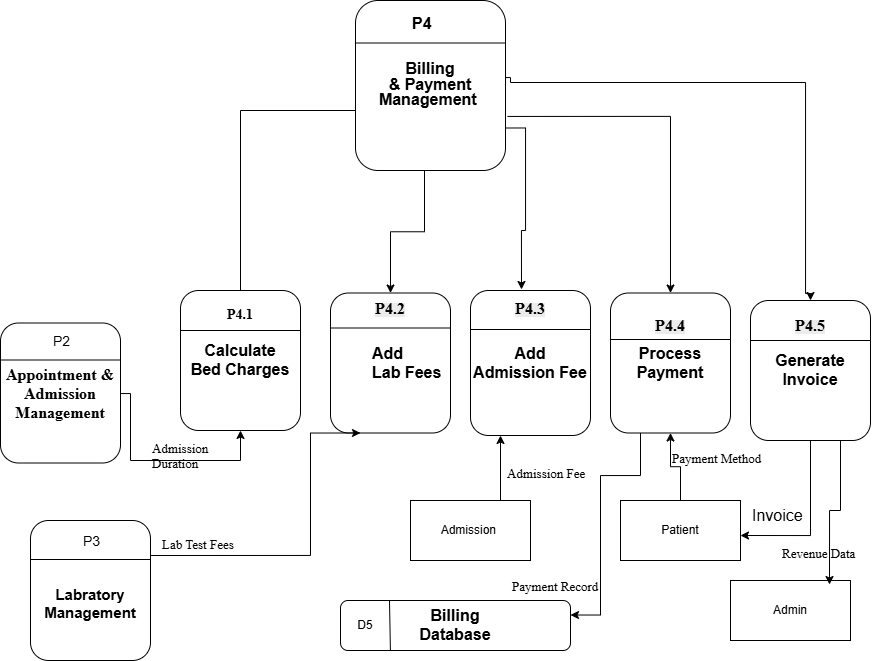

The diagram above was exported from draw.io. Its source (the exported page's mxGraphModel, read from the mxfile embedded in the PNG):
<mxGraphModel dx="1768" dy="462" grid="1" gridSize="10" guides="1" tooltips="1" connect="1" arrows="1" fold="1" page="1" pageScale="1" pageWidth="850" pageHeight="1100" math="0" shadow="0">
  <root>
    <mxCell id="0" />
    <mxCell id="1" parent="0" />
    <mxCell id="lKR7rghe3UfV2nJo2v0W-9" edge="1" parent="1" source="lKR7rghe3UfV2nJo2v0W-1" style="edgeStyle=orthogonalEdgeStyle;rounded=0;orthogonalLoop=1;jettySize=auto;html=1;exitX=0;exitY=0.75;exitDx=0;exitDy=0;entryX=0.375;entryY=0.029;entryDx=0;entryDy=0;entryPerimeter=0;" target="lKR7rghe3UfV2nJo2v0W-6">
      <mxGeometry relative="1" as="geometry">
        <Array as="points">
          <mxPoint x="330" y="190" />
          <mxPoint x="210" y="190" />
          <mxPoint x="210" y="374" />
        </Array>
        <mxPoint x="210" y="208" as="targetPoint" />
      </mxGeometry>
    </mxCell>
    <mxCell id="lKR7rghe3UfV2nJo2v0W-10" edge="1" parent="1" source="lKR7rghe3UfV2nJo2v0W-1" style="edgeStyle=orthogonalEdgeStyle;rounded=0;orthogonalLoop=1;jettySize=auto;html=1;exitX=0.46;exitY=0.988;exitDx=0;exitDy=0;exitPerimeter=0;" target="lKR7rghe3UfV2nJo2v0W-5">
      <mxGeometry relative="1" as="geometry" />
    </mxCell>
    <mxCell id="lKR7rghe3UfV2nJo2v0W-11" edge="1" parent="1" source="lKR7rghe3UfV2nJo2v0W-1" style="edgeStyle=orthogonalEdgeStyle;rounded=0;orthogonalLoop=1;jettySize=auto;html=1;exitX=1;exitY=0.75;exitDx=0;exitDy=0;entryX=0.425;entryY=-0.007;entryDx=0;entryDy=0;entryPerimeter=0;" target="lKR7rghe3UfV2nJo2v0W-12">
      <mxGeometry relative="1" as="geometry">
        <mxPoint x="560" y="360" as="targetPoint" />
      </mxGeometry>
    </mxCell>
    <mxCell id="lKR7rghe3UfV2nJo2v0W-14" edge="1" parent="1" source="lKR7rghe3UfV2nJo2v0W-1" style="edgeStyle=orthogonalEdgeStyle;rounded=0;orthogonalLoop=1;jettySize=auto;html=1;exitX=1.013;exitY=0.682;exitDx=0;exitDy=0;entryX=0.5;entryY=0;entryDx=0;entryDy=0;exitPerimeter=0;" target="lKR7rghe3UfV2nJo2v0W-13">
      <mxGeometry relative="1" as="geometry" />
    </mxCell>
    <mxCell id="lKR7rghe3UfV2nJo2v0W-77" edge="1" parent="1" source="lKR7rghe3UfV2nJo2v0W-1" style="edgeStyle=orthogonalEdgeStyle;rounded=0;orthogonalLoop=1;jettySize=auto;html=1;exitX=1;exitY=0.5;exitDx=0;exitDy=0;entryX=0.5;entryY=0;entryDx=0;entryDy=0;" target="lKR7rghe3UfV2nJo2v0W-72">
      <mxGeometry relative="1" as="geometry">
        <Array as="points">
          <mxPoint x="475" y="157" />
          <mxPoint x="480" y="157" />
          <mxPoint x="480" y="162" />
          <mxPoint x="775" y="162" />
          <mxPoint x="775" y="373" />
          <mxPoint x="780" y="373" />
        </Array>
        <mxPoint x="500" y="156.5" as="sourcePoint" />
        <mxPoint x="781.96" y="372.48" as="targetPoint" />
      </mxGeometry>
    </mxCell>
    <mxCell id="lKR7rghe3UfV2nJo2v0W-1" parent="1" style="rounded=1;whiteSpace=wrap;html=1;" value="&lt;b&gt;&lt;span style=&quot;line-height: 115%;&quot;&gt;&lt;font style=&quot;font-size: 16px;&quot;&gt;Billing&lt;br&gt;&amp;amp; Payment Management&amp;nbsp;&lt;/font&gt;&lt;/span&gt;&lt;/b&gt;" vertex="1">
      <mxGeometry height="170" width="150" x="325" y="80" as="geometry" />
    </mxCell>
    <mxCell id="lKR7rghe3UfV2nJo2v0W-2" edge="1" parent="1" source="lKR7rghe3UfV2nJo2v0W-1" style="endArrow=none;html=1;rounded=0;exitX=0;exitY=0.25;exitDx=0;exitDy=0;entryX=1;entryY=0.25;entryDx=0;entryDy=0;" target="lKR7rghe3UfV2nJo2v0W-1" value="">
      <mxGeometry height="50" relative="1" width="50" as="geometry">
        <mxPoint x="330" y="210" as="sourcePoint" />
        <mxPoint x="390" y="123" as="targetPoint" />
      </mxGeometry>
    </mxCell>
    <mxCell id="lKR7rghe3UfV2nJo2v0W-5" parent="1" style="rounded=1;whiteSpace=wrap;html=1;align=left;" value="&lt;ul type=&quot;disc&quot;&gt;&lt;b&gt;&lt;span style=&quot;font-size:12.0pt;line-height:115%;&lt;br/&gt;font-family:&amp;quot;Times New Roman&amp;quot;,&amp;quot;serif&amp;quot;;mso-fareast-font-family:&amp;quot;Times New Roman&amp;quot;;&lt;br/&gt;mso-ansi-language:EN-US;mso-fareast-language:EN-US;mso-bidi-language:AR-SA&quot;&gt;Add&lt;br/&gt;Lab Fees&lt;/span&gt;&lt;/b&gt;&lt;/ul&gt;" vertex="1">
      <mxGeometry height="140" width="120" x="300" y="372.5" as="geometry" />
    </mxCell>
    <mxCell id="lKR7rghe3UfV2nJo2v0W-6" parent="1" style="rounded=1;whiteSpace=wrap;html=1;" value="&lt;b&gt;&lt;span style=&quot;font-size:12.0pt;line-height:115%;&lt;br/&gt;font-family:&amp;quot;Times New Roman&amp;quot;,&amp;quot;serif&amp;quot;;mso-fareast-font-family:&amp;quot;Times New Roman&amp;quot;;&lt;br/&gt;mso-ansi-language:EN-US;mso-fareast-language:EN-US;mso-bidi-language:AR-SA&quot;&gt;Calculate&lt;br/&gt;Bed Charges&lt;/span&gt;&lt;/b&gt;" vertex="1">
      <mxGeometry height="140" width="120" x="150" y="370" as="geometry" />
    </mxCell>
    <mxCell id="lKR7rghe3UfV2nJo2v0W-12" parent="1" style="rounded=1;whiteSpace=wrap;html=1;" value="&lt;b&gt;&lt;span style=&quot;font-size:12.0pt;line-height:115%;&lt;br/&gt;font-family:&amp;quot;Times New Roman&amp;quot;,&amp;quot;serif&amp;quot;;mso-fareast-font-family:&amp;quot;Times New Roman&amp;quot;;&lt;br/&gt;mso-ansi-language:EN-US;mso-fareast-language:EN-US;mso-bidi-language:AR-SA&quot;&gt;Add&lt;br/&gt;Admission Fee&lt;/span&gt;&lt;/b&gt;" vertex="1">
      <mxGeometry height="145" width="120" x="440" y="370" as="geometry" />
    </mxCell>
    <mxCell id="lKR7rghe3UfV2nJo2v0W-13" parent="1" style="rounded=1;whiteSpace=wrap;html=1;" value="&lt;b&gt;&lt;span style=&quot;font-size:12.0pt;line-height:115%;&lt;br/&gt;font-family:&amp;quot;Times New Roman&amp;quot;,&amp;quot;serif&amp;quot;;mso-fareast-font-family:&amp;quot;Times New Roman&amp;quot;;&lt;br/&gt;mso-ansi-language:EN-US;mso-fareast-language:EN-US;mso-bidi-language:AR-SA&quot;&gt;Process&lt;br/&gt;Payment&lt;/span&gt;&lt;/b&gt;" vertex="1">
      <mxGeometry height="140" width="120" x="580" y="372.5" as="geometry" />
    </mxCell>
    <mxCell id="lKR7rghe3UfV2nJo2v0W-93" edge="1" parent="1" source="lKR7rghe3UfV2nJo2v0W-16" style="edgeStyle=orthogonalEdgeStyle;rounded=0;orthogonalLoop=1;jettySize=auto;html=1;exitX=0.5;exitY=0;exitDx=0;exitDy=0;" target="lKR7rghe3UfV2nJo2v0W-13">
      <mxGeometry relative="1" as="geometry" />
    </mxCell>
    <mxCell id="lKR7rghe3UfV2nJo2v0W-16" parent="1" style="rounded=0;whiteSpace=wrap;html=1;" value="Patient" vertex="1">
      <mxGeometry height="60" width="120" x="590" y="580" as="geometry" />
    </mxCell>
    <mxCell id="lKR7rghe3UfV2nJo2v0W-19" parent="1" style="rounded=1;whiteSpace=wrap;html=1;" value="&lt;b&gt;&lt;span style=&quot;font-size:12.0pt;line-height:115%;&lt;br/&gt;font-family:&amp;quot;Times New Roman&amp;quot;,&amp;quot;serif&amp;quot;;mso-fareast-font-family:&amp;quot;Times New Roman&amp;quot;;&lt;br/&gt;mso-ansi-language:EN-US;mso-fareast-language:EN-US;mso-bidi-language:AR-SA&quot;&gt;Billing&lt;br/&gt;Database&lt;/span&gt;&lt;/b&gt;" vertex="1">
      <mxGeometry height="50" width="230" x="310" y="680" as="geometry" />
    </mxCell>
    <mxCell id="lKR7rghe3UfV2nJo2v0W-20" edge="1" parent="1" source="lKR7rghe3UfV2nJo2v0W-19" style="endArrow=none;html=1;rounded=0;exitX=0.217;exitY=1;exitDx=0;exitDy=0;exitPerimeter=0;entryX=0.213;entryY=0;entryDx=0;entryDy=0;entryPerimeter=0;" target="lKR7rghe3UfV2nJo2v0W-19" value="">
      <mxGeometry height="50" relative="1" width="50" as="geometry">
        <mxPoint x="120" y="715" as="sourcePoint" />
        <mxPoint x="120" y="660" as="targetPoint" />
      </mxGeometry>
    </mxCell>
    <mxCell id="lKR7rghe3UfV2nJo2v0W-21" parent="1" style="text;html=1;whiteSpace=wrap;strokeColor=none;fillColor=none;align=center;verticalAlign=middle;rounded=0;" value="D5" vertex="1">
      <mxGeometry height="30" width="30" x="320" y="690" as="geometry" />
    </mxCell>
    <mxCell id="lKR7rghe3UfV2nJo2v0W-91" edge="1" parent="1" source="lKR7rghe3UfV2nJo2v0W-25" style="edgeStyle=orthogonalEdgeStyle;rounded=0;orthogonalLoop=1;jettySize=auto;html=1;exitX=0.75;exitY=0;exitDx=0;exitDy=0;entryX=0.25;entryY=1;entryDx=0;entryDy=0;" target="lKR7rghe3UfV2nJo2v0W-12">
      <mxGeometry relative="1" as="geometry" />
    </mxCell>
    <mxCell id="lKR7rghe3UfV2nJo2v0W-25" parent="1" style="rounded=0;whiteSpace=wrap;html=1;" value="Admission&amp;nbsp;" vertex="1">
      <mxGeometry height="60" width="120" x="380" y="580" as="geometry" />
    </mxCell>
    <mxCell id="lKR7rghe3UfV2nJo2v0W-37" edge="1" parent="1" style="endArrow=none;html=1;rounded=0;exitX=0;exitY=0.25;exitDx=0;exitDy=0;" value="">
      <mxGeometry height="50" relative="1" width="50" as="geometry">
        <mxPoint x="150" y="410" as="sourcePoint" />
        <mxPoint x="270" y="410" as="targetPoint" />
      </mxGeometry>
    </mxCell>
    <mxCell id="lKR7rghe3UfV2nJo2v0W-38" edge="1" parent="1" source="lKR7rghe3UfV2nJo2v0W-5" style="endArrow=none;html=1;rounded=0;exitX=0;exitY=0.25;exitDx=0;exitDy=0;entryX=1;entryY=0.25;entryDx=0;entryDy=0;" target="lKR7rghe3UfV2nJo2v0W-5" value="">
      <mxGeometry height="50" relative="1" width="50" as="geometry">
        <mxPoint x="370" y="400" as="sourcePoint" />
        <mxPoint x="520" y="400" as="targetPoint" />
      </mxGeometry>
    </mxCell>
    <mxCell id="lKR7rghe3UfV2nJo2v0W-39" edge="1" parent="1" style="endArrow=none;html=1;rounded=0;exitX=0;exitY=0.25;exitDx=0;exitDy=0;entryX=1;entryY=0.25;entryDx=0;entryDy=0;" value="">
      <mxGeometry height="50" relative="1" width="50" as="geometry">
        <mxPoint x="440" y="409" as="sourcePoint" />
        <mxPoint x="560" y="409" as="targetPoint" />
      </mxGeometry>
    </mxCell>
    <mxCell id="lKR7rghe3UfV2nJo2v0W-40" edge="1" parent="1" style="endArrow=none;html=1;rounded=0;exitX=0;exitY=0.25;exitDx=0;exitDy=0;entryX=1;entryY=0.25;entryDx=0;entryDy=0;" value="">
      <mxGeometry height="50" relative="1" width="50" as="geometry">
        <mxPoint x="580" y="419" as="sourcePoint" />
        <mxPoint x="700" y="419" as="targetPoint" />
      </mxGeometry>
    </mxCell>
    <mxCell id="lKR7rghe3UfV2nJo2v0W-41" parent="1" style="text;html=1;whiteSpace=wrap;strokeColor=none;fillColor=none;align=center;verticalAlign=middle;rounded=0;" value="&lt;font face=&quot;Times New Roman&quot; style=&quot;font-size: 14px;&quot;&gt;&lt;b&gt;P4.1&lt;/b&gt;&lt;/font&gt;" vertex="1">
      <mxGeometry height="30" width="60" x="180" y="380" as="geometry" />
    </mxCell>
    <mxCell id="lKR7rghe3UfV2nJo2v0W-42" parent="1" style="text;html=1;whiteSpace=wrap;strokeColor=none;fillColor=none;align=center;verticalAlign=middle;rounded=0;" value="&lt;br&gt;&lt;b style=&quot;forced-color-adjust: none; color: rgb(0, 0, 0); font-family: Helvetica; font-size: 12px; font-style: normal; font-variant-ligatures: normal; font-variant-caps: normal; letter-spacing: normal; orphans: 2; text-align: left; text-indent: 0px; text-transform: none; widows: 2; word-spacing: 0px; -webkit-text-stroke-width: 0px; white-space: normal; background-color: rgb(236, 236, 236); text-decoration-thickness: initial; text-decoration-style: initial; text-decoration-color: initial;&quot;&gt;&lt;span style=&quot;forced-color-adjust: none; font-size: 12pt; font-family: &amp;quot;Times New Roman&amp;quot;, &amp;quot;serif&amp;quot;;&quot;&gt;P4.2&lt;/span&gt;&lt;/b&gt;&lt;div&gt;&lt;br&gt;&lt;/div&gt;" vertex="1">
      <mxGeometry height="30" width="60" x="330" y="372.5" as="geometry" />
    </mxCell>
    <mxCell id="lKR7rghe3UfV2nJo2v0W-43" parent="1" style="text;html=1;whiteSpace=wrap;strokeColor=none;fillColor=none;align=center;verticalAlign=middle;rounded=0;" value="&lt;br&gt;&lt;b style=&quot;forced-color-adjust: none; color: rgb(0, 0, 0); font-family: Helvetica; font-size: 12px; font-style: normal; font-variant-ligatures: normal; font-variant-caps: normal; letter-spacing: normal; orphans: 2; text-align: left; text-indent: 0px; text-transform: none; widows: 2; word-spacing: 0px; -webkit-text-stroke-width: 0px; white-space: normal; background-color: rgb(236, 236, 236); text-decoration-thickness: initial; text-decoration-style: initial; text-decoration-color: initial;&quot;&gt;&lt;span style=&quot;forced-color-adjust: none; font-size: 12pt; font-family: &amp;quot;Times New Roman&amp;quot;, &amp;quot;serif&amp;quot;;&quot;&gt;P4.3&lt;/span&gt;&lt;/b&gt;&lt;div&gt;&lt;br&gt;&lt;/div&gt;" vertex="1">
      <mxGeometry height="30" width="60" x="470" y="372.5" as="geometry" />
    </mxCell>
    <mxCell id="lKR7rghe3UfV2nJo2v0W-44" parent="1" style="text;html=1;whiteSpace=wrap;strokeColor=none;fillColor=none;align=center;verticalAlign=middle;rounded=0;" value="&lt;br&gt;&lt;b style=&quot;forced-color-adjust: none; color: rgb(0, 0, 0); font-family: Helvetica; font-size: 12px; font-style: normal; font-variant-ligatures: normal; font-variant-caps: normal; letter-spacing: normal; orphans: 2; text-align: left; text-indent: 0px; text-transform: none; widows: 2; word-spacing: 0px; -webkit-text-stroke-width: 0px; white-space: normal; background-color: rgb(236, 236, 236); text-decoration-thickness: initial; text-decoration-style: initial; text-decoration-color: initial;&quot;&gt;&lt;span style=&quot;forced-color-adjust: none; font-size: 12pt; font-family: &amp;quot;Times New Roman&amp;quot;, &amp;quot;serif&amp;quot;;&quot;&gt;P4.4&lt;/span&gt;&lt;/b&gt;&lt;div&gt;&lt;br&gt;&lt;/div&gt;" vertex="1">
      <mxGeometry height="30" width="60" x="610" y="390" as="geometry" />
    </mxCell>
    <mxCell id="lKR7rghe3UfV2nJo2v0W-99" edge="1" parent="1" source="lKR7rghe3UfV2nJo2v0W-72" style="edgeStyle=orthogonalEdgeStyle;rounded=0;orthogonalLoop=1;jettySize=auto;html=1;exitX=0.5;exitY=1;exitDx=0;exitDy=0;entryX=1;entryY=0.5;entryDx=0;entryDy=0;">
      <mxGeometry relative="1" as="geometry">
        <Array as="points">
          <mxPoint x="780" y="615" />
        </Array>
        <mxPoint x="780" y="525" as="sourcePoint" />
        <mxPoint x="710" y="615" as="targetPoint" />
      </mxGeometry>
    </mxCell>
    <mxCell id="lKR7rghe3UfV2nJo2v0W-72" parent="1" style="rounded=1;whiteSpace=wrap;html=1;" value="&lt;b&gt;&lt;span style=&quot;font-size:12.0pt;line-height:115%;&lt;br/&gt;font-family:&amp;quot;Times New Roman&amp;quot;,&amp;quot;serif&amp;quot;;mso-fareast-font-family:&amp;quot;Times New Roman&amp;quot;;&lt;br/&gt;mso-ansi-language:EN-US;mso-fareast-language:EN-US;mso-bidi-language:AR-SA&quot;&gt;Generate&lt;br/&gt;Invoice&lt;/span&gt;&lt;/b&gt;" vertex="1">
      <mxGeometry height="140" width="120" x="720" y="380" as="geometry" />
    </mxCell>
    <mxCell id="lKR7rghe3UfV2nJo2v0W-73" edge="1" parent="1" style="endArrow=none;html=1;rounded=0;exitX=0;exitY=0.25;exitDx=0;exitDy=0;entryX=1;entryY=0.25;entryDx=0;entryDy=0;" value="">
      <mxGeometry height="50" relative="1" width="50" as="geometry">
        <mxPoint x="720" y="420" as="sourcePoint" />
        <mxPoint x="840" y="420" as="targetPoint" />
      </mxGeometry>
    </mxCell>
    <mxCell id="lKR7rghe3UfV2nJo2v0W-74" parent="1" style="text;html=1;whiteSpace=wrap;strokeColor=none;fillColor=none;align=center;verticalAlign=middle;rounded=0;" value="&lt;br&gt;&lt;b style=&quot;forced-color-adjust: none; color: rgb(0, 0, 0); font-family: Helvetica; font-size: 12px; font-style: normal; font-variant-ligatures: normal; font-variant-caps: normal; letter-spacing: normal; orphans: 2; text-align: left; text-indent: 0px; text-transform: none; widows: 2; word-spacing: 0px; -webkit-text-stroke-width: 0px; white-space: normal; background-color: rgb(236, 236, 236); text-decoration-thickness: initial; text-decoration-style: initial; text-decoration-color: initial;&quot;&gt;&lt;span style=&quot;forced-color-adjust: none; font-size: 12pt; font-family: &amp;quot;Times New Roman&amp;quot;, &amp;quot;serif&amp;quot;;&quot;&gt;P4.5&lt;/span&gt;&lt;/b&gt;&lt;div&gt;&lt;br&gt;&lt;/div&gt;" vertex="1">
      <mxGeometry height="30" width="60" x="750" y="390" as="geometry" />
    </mxCell>
    <mxCell id="lKR7rghe3UfV2nJo2v0W-76" parent="1" style="text;whiteSpace=wrap;html=1;" value="&lt;b&gt;&lt;span style=&quot;line-height: 115%;&quot;&gt;&lt;font style=&quot;font-size: 16px;&quot;&gt;P4&lt;/font&gt;&lt;/span&gt;&lt;/b&gt;" vertex="1">
      <mxGeometry height="30" width="40" x="380" y="90" as="geometry" />
    </mxCell>
    <mxCell id="lKR7rghe3UfV2nJo2v0W-85" edge="1" parent="1" source="lKR7rghe3UfV2nJo2v0W-78" style="edgeStyle=orthogonalEdgeStyle;rounded=0;orthogonalLoop=1;jettySize=auto;html=1;exitX=1;exitY=0.75;exitDx=0;exitDy=0;entryX=0.5;entryY=1;entryDx=0;entryDy=0;" target="lKR7rghe3UfV2nJo2v0W-6">
      <mxGeometry relative="1" as="geometry">
        <Array as="points">
          <mxPoint x="90" y="473" />
          <mxPoint x="100" y="473" />
          <mxPoint x="100" y="540" />
          <mxPoint x="210" y="540" />
        </Array>
        <mxPoint x="110" y="570" as="targetPoint" />
      </mxGeometry>
    </mxCell>
    <mxCell id="lKR7rghe3UfV2nJo2v0W-78" parent="1" style="rounded=1;whiteSpace=wrap;html=1;" value="&lt;div&gt;&lt;b style=&quot;background-color: transparent; color: light-dark(rgb(0, 0, 0), rgb(255, 255, 255));&quot;&gt;&lt;span style=&quot;font-size:12.0pt;font-family:&amp;quot;Times New Roman&amp;quot;,&amp;quot;serif&amp;quot;;mso-fareast-font-family:&amp;lt;br/&amp;gt;     &amp;quot;Times New Roman&amp;quot;&quot;&gt;&lt;br&gt;&lt;/span&gt;&lt;/b&gt;&lt;/div&gt;&lt;b style=&quot;background-color: transparent; color: light-dark(rgb(0, 0, 0), rgb(255, 255, 255));&quot;&gt;&lt;span style=&quot;font-size:12.0pt;font-family:&amp;quot;Times New Roman&amp;quot;,&amp;quot;serif&amp;quot;;mso-fareast-font-family:&amp;lt;br/&amp;gt;     &amp;quot;Times New Roman&amp;quot;&quot;&gt;&lt;div&gt;&lt;b style=&quot;background-color: transparent; color: light-dark(rgb(0, 0, 0), rgb(255, 255, 255));&quot;&gt;&lt;span style=&quot;font-size:12.0pt;font-family:&amp;quot;Times New Roman&amp;quot;,&amp;quot;serif&amp;quot;;mso-fareast-font-family:&amp;lt;br/&amp;gt;     &amp;quot;Times New Roman&amp;quot;&quot;&gt;&lt;br&gt;&lt;/span&gt;&lt;/b&gt;&lt;/div&gt;Appointment &amp;amp; Admission Management&lt;/span&gt;&lt;/b&gt;&lt;br&gt;&lt;ul type=&quot;disc&quot;&gt;&lt;br&gt;&lt;/ul&gt;" vertex="1">
      <mxGeometry height="140" width="120" x="-30" y="402.5" as="geometry" />
    </mxCell>
    <mxCell id="lKR7rghe3UfV2nJo2v0W-79" edge="1" parent="1" style="endArrow=none;html=1;rounded=0;exitX=0;exitY=0.25;exitDx=0;exitDy=0;" value="">
      <mxGeometry height="50" relative="1" width="50" as="geometry">
        <mxPoint x="-30" y="439.5" as="sourcePoint" />
        <mxPoint x="90" y="439.5" as="targetPoint" />
      </mxGeometry>
    </mxCell>
    <mxCell id="lKR7rghe3UfV2nJo2v0W-80" connectable="0" parent="lKR7rghe3UfV2nJo2v0W-79" style="edgeLabel;html=1;align=center;verticalAlign=middle;resizable=0;points=[];" value="&lt;font style=&quot;font-size: 14px;&quot;&gt;P2&lt;/font&gt;" vertex="1">
      <mxGeometry relative="1" x="0.0667" y="10" as="geometry">
        <mxPoint x="-4" y="-9" as="offset" />
      </mxGeometry>
    </mxCell>
    <mxCell id="lKR7rghe3UfV2nJo2v0W-89" edge="1" parent="1" source="lKR7rghe3UfV2nJo2v0W-81" style="edgeStyle=orthogonalEdgeStyle;rounded=0;orthogonalLoop=1;jettySize=auto;html=1;exitX=1;exitY=0.25;exitDx=0;exitDy=0;entryX=0.25;entryY=1;entryDx=0;entryDy=0;" target="lKR7rghe3UfV2nJo2v0W-5">
      <mxGeometry relative="1" as="geometry">
        <Array as="points">
          <mxPoint x="280" y="635" />
          <mxPoint x="280" y="513" />
        </Array>
      </mxGeometry>
    </mxCell>
    <mxCell id="lKR7rghe3UfV2nJo2v0W-81" parent="1" style="rounded=1;whiteSpace=wrap;html=1;align=center;" value="&lt;ul type=&quot;disc&quot;&gt;&lt;br&gt;&lt;/ul&gt;" vertex="1">
      <mxGeometry height="140" width="120" y="600" as="geometry" />
    </mxCell>
    <mxCell id="lKR7rghe3UfV2nJo2v0W-82" edge="1" parent="1" style="endArrow=none;html=1;rounded=0;exitX=0;exitY=0.25;exitDx=0;exitDy=0;" value="">
      <mxGeometry height="50" relative="1" width="50" as="geometry">
        <mxPoint y="639" as="sourcePoint" />
        <mxPoint x="120" y="639" as="targetPoint" />
      </mxGeometry>
    </mxCell>
    <mxCell id="lKR7rghe3UfV2nJo2v0W-83" connectable="0" parent="lKR7rghe3UfV2nJo2v0W-82" style="edgeLabel;html=1;align=center;verticalAlign=middle;resizable=0;points=[];" value="&lt;font style=&quot;font-size: 14px;&quot;&gt;P3&lt;/font&gt;" vertex="1">
      <mxGeometry relative="1" x="0.0667" y="10" as="geometry">
        <mxPoint x="-4" y="-9" as="offset" />
      </mxGeometry>
    </mxCell>
    <mxCell id="lKR7rghe3UfV2nJo2v0W-84" parent="1" style="text;html=1;whiteSpace=wrap;strokeColor=none;fillColor=none;align=center;verticalAlign=middle;rounded=0;" value="&lt;font style=&quot;font-size: 15px;&quot;&gt;&lt;b&gt;Labratory Management&lt;/b&gt;&lt;/font&gt;" vertex="1">
      <mxGeometry height="55" width="60" x="30" y="655" as="geometry" />
    </mxCell>
    <mxCell id="lKR7rghe3UfV2nJo2v0W-86" parent="1" style="text;whiteSpace=wrap;html=1;" value="&lt;span style=&quot;line-height: 115%;&quot;&gt;&lt;font style=&quot;font-size: 13px;&quot; face=&quot;Times New Roman&quot;&gt;Admission&lt;br&gt;Duration&lt;/font&gt;&lt;/span&gt;" vertex="1">
      <mxGeometry height="60" width="110" x="120" y="515" as="geometry" />
    </mxCell>
    <mxCell id="lKR7rghe3UfV2nJo2v0W-90" parent="1" style="text;whiteSpace=wrap;html=1;fontSize=13;" value="&lt;span style=&quot;line-height: 115%;&quot;&gt;&lt;font style=&quot;&quot; face=&quot;Times New Roman&quot;&gt;Lab Test Fees&lt;/font&gt;&lt;/span&gt;" vertex="1">
      <mxGeometry height="30" width="130" x="130" y="610" as="geometry" />
    </mxCell>
    <mxCell id="lKR7rghe3UfV2nJo2v0W-92" parent="1" style="text;whiteSpace=wrap;html=1;" value="&lt;span style=&quot;line-height: 115%;&quot;&gt;&lt;font style=&quot;font-size: 13px;&quot; face=&quot;Times New Roman&quot;&gt;Admission Fee&lt;/font&gt;&lt;/span&gt;" vertex="1">
      <mxGeometry height="20" width="110" x="475" y="540" as="geometry" />
    </mxCell>
    <mxCell id="lKR7rghe3UfV2nJo2v0W-94" parent="1" style="text;whiteSpace=wrap;html=1;" value="&lt;span style=&quot;line-height: 115%;&quot;&gt;&lt;font style=&quot;font-size: 13px;&quot; face=&quot;Times New Roman&quot;&gt;Payment Method&lt;/font&gt;&lt;/span&gt;" vertex="1">
      <mxGeometry height="25" width="100" x="640" y="525" as="geometry" />
    </mxCell>
    <mxCell id="lKR7rghe3UfV2nJo2v0W-95" edge="1" parent="1" source="lKR7rghe3UfV2nJo2v0W-13" style="edgeStyle=orthogonalEdgeStyle;rounded=0;orthogonalLoop=1;jettySize=auto;html=1;exitX=0.25;exitY=1;exitDx=0;exitDy=0;entryX=0.861;entryY=0.04;entryDx=0;entryDy=0;entryPerimeter=0;">
      <mxGeometry relative="1" as="geometry">
        <Array as="points">
          <mxPoint x="610" y="555" />
          <mxPoint x="570" y="555" />
          <mxPoint x="570" y="695" />
        </Array>
        <mxPoint x="641.97" y="525" as="sourcePoint" />
        <mxPoint x="540.0000000000002" y="694.5" as="targetPoint" />
      </mxGeometry>
    </mxCell>
    <mxCell id="lKR7rghe3UfV2nJo2v0W-98" parent="1" style="text;whiteSpace=wrap;html=1;" value="&lt;span style=&quot;line-height: 115%;&quot;&gt;&lt;font style=&quot;font-size: 13px;&quot; face=&quot;Times New Roman&quot;&gt;Payment Record&lt;/font&gt;&lt;/span&gt;" vertex="1">
      <mxGeometry height="27.5" width="100" x="480" y="652.5" as="geometry" />
    </mxCell>
    <mxCell id="lKR7rghe3UfV2nJo2v0W-100" parent="1" style="text;whiteSpace=wrap;html=1;" value="&lt;span style=&quot;font-size:12.0pt;line-height:115%;&#10;font-family:&amp;quot;Times New Roman&amp;quot;,&amp;quot;serif&amp;quot;;mso-fareast-font-family:&amp;quot;Times New Roman&amp;quot;;&#10;mso-ansi-language:EN-US;mso-fareast-language:EN-US;mso-bidi-language:AR-SA&quot;&gt;Invoice&lt;/span&gt;" vertex="1">
      <mxGeometry height="30" width="50" x="720" y="580" as="geometry" />
    </mxCell>
    <mxCell id="lKR7rghe3UfV2nJo2v0W-102" parent="1" style="rounded=0;whiteSpace=wrap;html=1;" value="Admin" vertex="1">
      <mxGeometry height="60" width="120" x="700" y="660" as="geometry" />
    </mxCell>
    <mxCell id="lKR7rghe3UfV2nJo2v0W-103" edge="1" parent="1" source="lKR7rghe3UfV2nJo2v0W-72" style="edgeStyle=orthogonalEdgeStyle;rounded=0;orthogonalLoop=1;jettySize=auto;html=1;exitX=0.75;exitY=1;exitDx=0;exitDy=0;entryX=0.825;entryY=0.067;entryDx=0;entryDy=0;entryPerimeter=0;" target="lKR7rghe3UfV2nJo2v0W-102">
      <mxGeometry relative="1" as="geometry" />
    </mxCell>
    <mxCell id="lKR7rghe3UfV2nJo2v0W-104" parent="1" style="text;whiteSpace=wrap;html=1;" value="&lt;span style=&quot;line-height: 115%;&quot;&gt;&lt;font style=&quot;font-size: 13px;&quot; face=&quot;Times New Roman&quot;&gt;Revenue Data&lt;/font&gt;&lt;/span&gt;" vertex="1">
      <mxGeometry height="20" width="100" x="750" y="620" as="geometry" />
    </mxCell>
  </root>
</mxGraphModel>